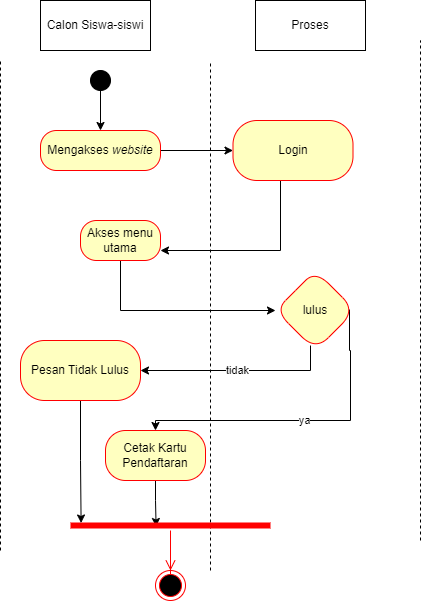

The diagram above was exported from draw.io. Its source (the exported page's mxGraphModel, read from the mxfile embedded in the PNG):
<mxGraphModel dx="941" dy="692" grid="1" gridSize="10" guides="1" tooltips="1" connect="1" arrows="1" fold="1" page="1" pageScale="1" pageWidth="850" pageHeight="1100" math="0" shadow="0">
  <root>
    <mxCell id="jK5lTOyrkqklWNKY3jt_-0" />
    <mxCell id="jK5lTOyrkqklWNKY3jt_-1" parent="jK5lTOyrkqklWNKY3jt_-0" />
    <mxCell id="jK5lTOyrkqklWNKY3jt_-2" value="" style="endArrow=none;dashed=1;html=1;rounded=0;" parent="jK5lTOyrkqklWNKY3jt_-1" edge="1">
      <mxGeometry width="50" height="50" relative="1" as="geometry">
        <mxPoint x="530" y="590" as="sourcePoint" />
        <mxPoint x="530" y="90" as="targetPoint" />
      </mxGeometry>
    </mxCell>
    <mxCell id="jK5lTOyrkqklWNKY3jt_-3" value="" style="endArrow=none;dashed=1;html=1;rounded=0;" parent="jK5lTOyrkqklWNKY3jt_-1" edge="1">
      <mxGeometry width="50" height="50" relative="1" as="geometry">
        <mxPoint x="320" y="620" as="sourcePoint" />
        <mxPoint x="320" y="110" as="targetPoint" />
      </mxGeometry>
    </mxCell>
    <mxCell id="jK5lTOyrkqklWNKY3jt_-4" value="Calon Siswa-siswi" style="html=1;whiteSpace=wrap;" parent="jK5lTOyrkqklWNKY3jt_-1" vertex="1">
      <mxGeometry x="150" y="50" width="110" height="50" as="geometry" />
    </mxCell>
    <mxCell id="jK5lTOyrkqklWNKY3jt_-5" value="" style="endArrow=none;dashed=1;html=1;rounded=0;" parent="jK5lTOyrkqklWNKY3jt_-1" edge="1">
      <mxGeometry width="50" height="50" relative="1" as="geometry">
        <mxPoint x="110" y="600" as="sourcePoint" />
        <mxPoint x="110" y="110" as="targetPoint" />
      </mxGeometry>
    </mxCell>
    <mxCell id="jK5lTOyrkqklWNKY3jt_-6" value="Proses" style="html=1;whiteSpace=wrap;" parent="jK5lTOyrkqklWNKY3jt_-1" vertex="1">
      <mxGeometry x="365" y="50" width="110" height="50" as="geometry" />
    </mxCell>
    <mxCell id="jK5lTOyrkqklWNKY3jt_-7" style="edgeStyle=orthogonalEdgeStyle;rounded=0;orthogonalLoop=1;jettySize=auto;html=1;entryX=0.5;entryY=0;entryDx=0;entryDy=0;" parent="jK5lTOyrkqklWNKY3jt_-1" source="jK5lTOyrkqklWNKY3jt_-8" target="jK5lTOyrkqklWNKY3jt_-10" edge="1">
      <mxGeometry relative="1" as="geometry" />
    </mxCell>
    <mxCell id="jK5lTOyrkqklWNKY3jt_-8" value="" style="ellipse;fillColor=strokeColor;html=1;" parent="jK5lTOyrkqklWNKY3jt_-1" vertex="1">
      <mxGeometry x="200" y="120" width="20" height="20" as="geometry" />
    </mxCell>
    <mxCell id="jK5lTOyrkqklWNKY3jt_-9" value="" style="edgeStyle=orthogonalEdgeStyle;rounded=0;orthogonalLoop=1;jettySize=auto;html=1;" parent="jK5lTOyrkqklWNKY3jt_-1" source="jK5lTOyrkqklWNKY3jt_-10" target="jK5lTOyrkqklWNKY3jt_-17" edge="1">
      <mxGeometry relative="1" as="geometry" />
    </mxCell>
    <mxCell id="jK5lTOyrkqklWNKY3jt_-10" value="Mengakses &lt;i&gt;website&lt;/i&gt;" style="rounded=1;whiteSpace=wrap;html=1;arcSize=40;fontColor=#000000;fillColor=#ffffc0;strokeColor=#ff0000;" parent="jK5lTOyrkqklWNKY3jt_-1" vertex="1">
      <mxGeometry x="150" y="180" width="120" height="40" as="geometry" />
    </mxCell>
    <mxCell id="jK5lTOyrkqklWNKY3jt_-11" value="" style="edgeStyle=orthogonalEdgeStyle;rounded=0;orthogonalLoop=1;jettySize=auto;html=1;" parent="jK5lTOyrkqklWNKY3jt_-1" edge="1">
      <mxGeometry relative="1" as="geometry">
        <mxPoint x="407.20000000000005" y="330" as="sourcePoint" />
      </mxGeometry>
    </mxCell>
    <mxCell id="xMEWrBduvWZGqjImwZJm-1" value="" style="edgeStyle=orthogonalEdgeStyle;rounded=0;orthogonalLoop=1;jettySize=auto;html=1;" parent="jK5lTOyrkqklWNKY3jt_-1" source="jK5lTOyrkqklWNKY3jt_-13" target="xMEWrBduvWZGqjImwZJm-0" edge="1">
      <mxGeometry relative="1" as="geometry">
        <Array as="points">
          <mxPoint x="230" y="360" />
        </Array>
      </mxGeometry>
    </mxCell>
    <mxCell id="jK5lTOyrkqklWNKY3jt_-13" value="Akses menu utama" style="whiteSpace=wrap;html=1;fillColor=#ffffc0;strokeColor=#ff0000;fontColor=#000000;rounded=1;arcSize=40;" parent="jK5lTOyrkqklWNKY3jt_-1" vertex="1">
      <mxGeometry x="190" y="270" width="80" height="40" as="geometry" />
    </mxCell>
    <mxCell id="jK5lTOyrkqklWNKY3jt_-14" value="" style="edgeStyle=orthogonalEdgeStyle;rounded=0;orthogonalLoop=1;jettySize=auto;html=1;" parent="jK5lTOyrkqklWNKY3jt_-1" edge="1">
      <mxGeometry relative="1" as="geometry">
        <mxPoint x="407.20000000000005" y="269.98" as="sourcePoint" />
      </mxGeometry>
    </mxCell>
    <mxCell id="jK5lTOyrkqklWNKY3jt_-16" style="edgeStyle=orthogonalEdgeStyle;rounded=0;orthogonalLoop=1;jettySize=auto;html=1;entryX=1;entryY=0.75;entryDx=0;entryDy=0;" parent="jK5lTOyrkqklWNKY3jt_-1" source="jK5lTOyrkqklWNKY3jt_-17" target="jK5lTOyrkqklWNKY3jt_-13" edge="1">
      <mxGeometry relative="1" as="geometry">
        <Array as="points">
          <mxPoint x="390" y="300" />
        </Array>
      </mxGeometry>
    </mxCell>
    <mxCell id="jK5lTOyrkqklWNKY3jt_-17" value="Login" style="whiteSpace=wrap;html=1;fillColor=#ffffc0;strokeColor=#ff0000;fontColor=#000000;rounded=1;arcSize=40;" parent="jK5lTOyrkqklWNKY3jt_-1" vertex="1">
      <mxGeometry x="342.5" y="170" width="120" height="60" as="geometry" />
    </mxCell>
    <mxCell id="jK5lTOyrkqklWNKY3jt_-23" value="ya" style="edgeStyle=orthogonalEdgeStyle;rounded=0;orthogonalLoop=1;jettySize=auto;html=1;exitX=0.925;exitY=0.488;exitDx=0;exitDy=0;exitPerimeter=0;" parent="jK5lTOyrkqklWNKY3jt_-1" source="xMEWrBduvWZGqjImwZJm-0" target="jK5lTOyrkqklWNKY3jt_-26" edge="1">
      <mxGeometry relative="1" as="geometry">
        <mxPoint x="385" y="470" as="sourcePoint" />
        <Array as="points">
          <mxPoint x="459" y="400" />
          <mxPoint x="460" y="400" />
          <mxPoint x="460" y="470" />
          <mxPoint x="265" y="470" />
        </Array>
      </mxGeometry>
    </mxCell>
    <mxCell id="xMEWrBduvWZGqjImwZJm-10" style="edgeStyle=orthogonalEdgeStyle;rounded=0;orthogonalLoop=1;jettySize=auto;html=1;entryX=0.428;entryY=0.6;entryDx=0;entryDy=0;entryPerimeter=0;" parent="jK5lTOyrkqklWNKY3jt_-1" source="jK5lTOyrkqklWNKY3jt_-26" target="xMEWrBduvWZGqjImwZJm-5" edge="1">
      <mxGeometry relative="1" as="geometry">
        <mxPoint x="265" y="590" as="targetPoint" />
      </mxGeometry>
    </mxCell>
    <mxCell id="jK5lTOyrkqklWNKY3jt_-26" value="&lt;span style=&quot;font-style: normal;&quot;&gt;Cetak Kartu Pendaftaran&lt;/span&gt;" style="whiteSpace=wrap;html=1;fillColor=#ffffc0;strokeColor=#ff0000;fontColor=#000000;rounded=1;arcSize=40;fontStyle=2;" parent="jK5lTOyrkqklWNKY3jt_-1" vertex="1">
      <mxGeometry x="215" y="480" width="100" height="50" as="geometry" />
    </mxCell>
    <mxCell id="xMEWrBduvWZGqjImwZJm-4" value="tidak" style="edgeStyle=orthogonalEdgeStyle;rounded=0;orthogonalLoop=1;jettySize=auto;html=1;" parent="jK5lTOyrkqklWNKY3jt_-1" source="xMEWrBduvWZGqjImwZJm-0" target="xMEWrBduvWZGqjImwZJm-3" edge="1">
      <mxGeometry relative="1" as="geometry">
        <Array as="points">
          <mxPoint x="420" y="420" />
        </Array>
      </mxGeometry>
    </mxCell>
    <mxCell id="xMEWrBduvWZGqjImwZJm-0" value="lulus" style="rhombus;whiteSpace=wrap;html=1;fillColor=#ffffc0;strokeColor=#ff0000;fontColor=#000000;rounded=1;arcSize=40;" parent="jK5lTOyrkqklWNKY3jt_-1" vertex="1">
      <mxGeometry x="385" y="320" width="80" height="80" as="geometry" />
    </mxCell>
    <mxCell id="xMEWrBduvWZGqjImwZJm-8" style="edgeStyle=orthogonalEdgeStyle;rounded=0;orthogonalLoop=1;jettySize=auto;html=1;entryX=0.053;entryY=0.25;entryDx=0;entryDy=0;entryPerimeter=0;" parent="jK5lTOyrkqklWNKY3jt_-1" source="xMEWrBduvWZGqjImwZJm-3" target="xMEWrBduvWZGqjImwZJm-5" edge="1">
      <mxGeometry relative="1" as="geometry" />
    </mxCell>
    <mxCell id="xMEWrBduvWZGqjImwZJm-3" value="Pesan Tidak Lulus" style="whiteSpace=wrap;html=1;fillColor=#ffffc0;strokeColor=#ff0000;fontColor=#000000;rounded=1;arcSize=40;" parent="jK5lTOyrkqklWNKY3jt_-1" vertex="1">
      <mxGeometry x="130" y="390" width="120" height="60" as="geometry" />
    </mxCell>
    <mxCell id="xMEWrBduvWZGqjImwZJm-5" value="" style="shape=line;html=1;strokeWidth=6;strokeColor=#ff0000;" parent="jK5lTOyrkqklWNKY3jt_-1" vertex="1">
      <mxGeometry x="180" y="570" width="200" height="10" as="geometry" />
    </mxCell>
    <mxCell id="xMEWrBduvWZGqjImwZJm-6" value="" style="edgeStyle=orthogonalEdgeStyle;html=1;verticalAlign=bottom;endArrow=open;endSize=8;strokeColor=#ff0000;rounded=0;" parent="jK5lTOyrkqklWNKY3jt_-1" source="jK5lTOyrkqklWNKY3jt_-15" edge="1">
      <mxGeometry relative="1" as="geometry">
        <mxPoint x="280" y="630" as="targetPoint" />
      </mxGeometry>
    </mxCell>
    <mxCell id="xMEWrBduvWZGqjImwZJm-7" value="" style="edgeStyle=orthogonalEdgeStyle;html=1;verticalAlign=bottom;endArrow=open;endSize=8;strokeColor=#ff0000;rounded=0;" parent="jK5lTOyrkqklWNKY3jt_-1" source="xMEWrBduvWZGqjImwZJm-5" target="jK5lTOyrkqklWNKY3jt_-15" edge="1">
      <mxGeometry relative="1" as="geometry">
        <mxPoint x="280" y="630" as="targetPoint" />
        <mxPoint x="280" y="560" as="sourcePoint" />
      </mxGeometry>
    </mxCell>
    <mxCell id="jK5lTOyrkqklWNKY3jt_-15" value="" style="ellipse;html=1;shape=endState;fillColor=#000000;strokeColor=#ff0000;" parent="jK5lTOyrkqklWNKY3jt_-1" vertex="1">
      <mxGeometry x="265" y="620" width="30" height="30" as="geometry" />
    </mxCell>
  </root>
</mxGraphModel>